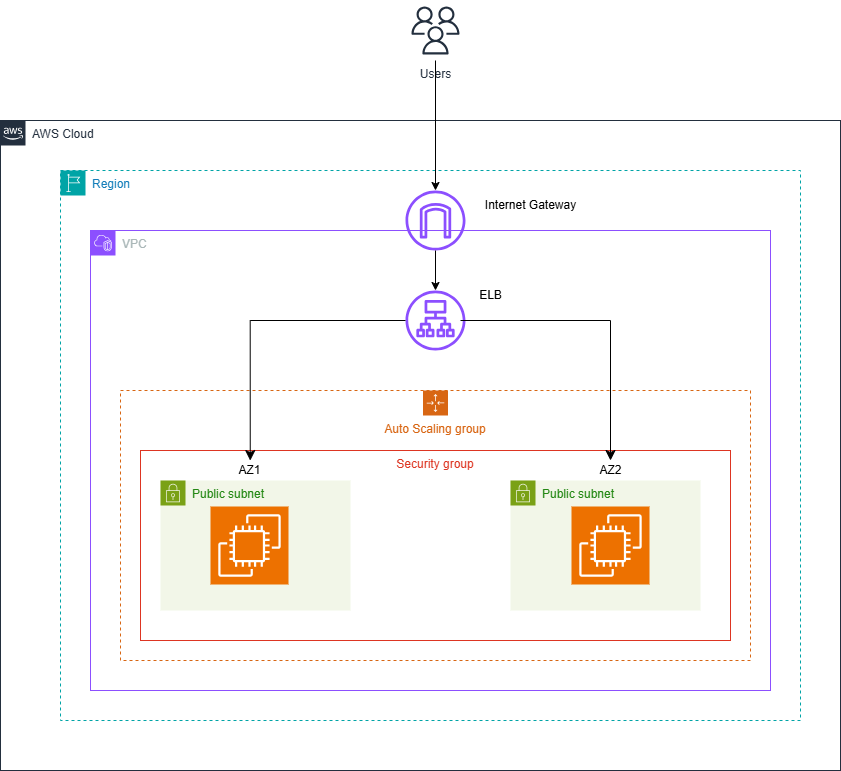

The diagram above was exported from draw.io. Its source (the exported page's mxGraphModel, read from the mxfile embedded in the PNG):
<mxGraphModel dx="1900" dy="570" grid="1" gridSize="10" guides="1" tooltips="1" connect="1" arrows="1" fold="1" page="1" pageScale="1" pageWidth="850" pageHeight="1100" math="0" shadow="0">
  <root>
    <mxCell id="0" />
    <mxCell id="1" parent="0" />
    <mxCell id="ILI-Ibbr45heZ3APcP87-7" value="AWS Cloud" style="points=[[0,0],[0.25,0],[0.5,0],[0.75,0],[1,0],[1,0.25],[1,0.5],[1,0.75],[1,1],[0.75,1],[0.5,1],[0.25,1],[0,1],[0,0.75],[0,0.5],[0,0.25]];outlineConnect=0;gradientColor=none;html=1;whiteSpace=wrap;fontSize=12;fontStyle=0;container=1;pointerEvents=0;collapsible=0;recursiveResize=0;shape=mxgraph.aws4.group;grIcon=mxgraph.aws4.group_aws_cloud_alt;strokeColor=#232F3E;fillColor=none;verticalAlign=top;align=left;spacingLeft=30;fontColor=#232F3E;dashed=0;movable=1;resizable=1;rotatable=1;deletable=1;editable=1;locked=0;connectable=1;" vertex="1" parent="1">
      <mxGeometry x="-450" y="200" width="840" height="650" as="geometry" />
    </mxCell>
    <mxCell id="ILI-Ibbr45heZ3APcP87-46" value="Region" style="points=[[0,0],[0.25,0],[0.5,0],[0.75,0],[1,0],[1,0.25],[1,0.5],[1,0.75],[1,1],[0.75,1],[0.5,1],[0.25,1],[0,1],[0,0.75],[0,0.5],[0,0.25]];outlineConnect=0;gradientColor=none;html=1;whiteSpace=wrap;fontSize=12;fontStyle=0;container=1;pointerEvents=0;collapsible=0;recursiveResize=0;shape=mxgraph.aws4.group;grIcon=mxgraph.aws4.group_region;strokeColor=#00A4A6;fillColor=none;verticalAlign=top;align=left;spacingLeft=30;fontColor=#147EBA;dashed=1;" vertex="1" parent="1">
      <mxGeometry x="-390" y="250" width="740" height="550" as="geometry" />
    </mxCell>
    <mxCell id="ILI-Ibbr45heZ3APcP87-96" value="" style="sketch=0;outlineConnect=0;fontColor=#232F3E;gradientColor=none;fillColor=#8C4FFF;strokeColor=none;dashed=0;verticalLabelPosition=bottom;verticalAlign=top;align=center;html=1;fontSize=12;fontStyle=0;aspect=fixed;pointerEvents=1;shape=mxgraph.aws4.internet_gateway;" vertex="1" parent="ILI-Ibbr45heZ3APcP87-46">
      <mxGeometry x="345" y="20" width="60" height="60" as="geometry" />
    </mxCell>
    <mxCell id="ILI-Ibbr45heZ3APcP87-115" value="Internet Gateway" style="text;html=1;align=center;verticalAlign=middle;resizable=0;points=[];autosize=1;strokeColor=none;fillColor=none;" vertex="1" parent="ILI-Ibbr45heZ3APcP87-46">
      <mxGeometry x="415" y="20" width="110" height="30" as="geometry" />
    </mxCell>
    <mxCell id="ILI-Ibbr45heZ3APcP87-79" value="Auto Scaling group" style="points=[[0,0],[0.25,0],[0.5,0],[0.75,0],[1,0],[1,0.25],[1,0.5],[1,0.75],[1,1],[0.75,1],[0.5,1],[0.25,1],[0,1],[0,0.75],[0,0.5],[0,0.25]];outlineConnect=0;gradientColor=none;html=1;whiteSpace=wrap;fontSize=12;fontStyle=0;container=1;pointerEvents=0;collapsible=0;recursiveResize=0;shape=mxgraph.aws4.groupCenter;grIcon=mxgraph.aws4.group_auto_scaling_group;grStroke=1;strokeColor=#D86613;fillColor=none;verticalAlign=top;align=center;fontColor=#D86613;dashed=1;spacingTop=25;" vertex="1" parent="1">
      <mxGeometry x="-330" y="470" width="630" height="270" as="geometry" />
    </mxCell>
    <mxCell id="ILI-Ibbr45heZ3APcP87-82" value="Users" style="sketch=0;outlineConnect=0;fontColor=#232F3E;gradientColor=none;strokeColor=#232F3E;fillColor=#ffffff;dashed=0;verticalLabelPosition=bottom;verticalAlign=top;align=center;html=1;fontSize=12;fontStyle=0;aspect=fixed;shape=mxgraph.aws4.resourceIcon;resIcon=mxgraph.aws4.users;" vertex="1" parent="1">
      <mxGeometry x="-45" y="80" width="60" height="60" as="geometry" />
    </mxCell>
    <mxCell id="ILI-Ibbr45heZ3APcP87-89" value="" style="edgeStyle=none;orthogonalLoop=1;jettySize=auto;html=1;rounded=0;" edge="1" parent="1" source="ILI-Ibbr45heZ3APcP87-82" target="ILI-Ibbr45heZ3APcP87-96">
      <mxGeometry width="100" relative="1" as="geometry">
        <mxPoint x="-60" y="200" as="sourcePoint" />
        <mxPoint x="-15" y="210" as="targetPoint" />
        <Array as="points" />
      </mxGeometry>
    </mxCell>
    <mxCell id="ILI-Ibbr45heZ3APcP87-94" value="VPC" style="points=[[0,0],[0.25,0],[0.5,0],[0.75,0],[1,0],[1,0.25],[1,0.5],[1,0.75],[1,1],[0.75,1],[0.5,1],[0.25,1],[0,1],[0,0.75],[0,0.5],[0,0.25]];outlineConnect=0;gradientColor=none;html=1;whiteSpace=wrap;fontSize=12;fontStyle=0;container=1;pointerEvents=0;collapsible=0;recursiveResize=0;shape=mxgraph.aws4.group;grIcon=mxgraph.aws4.group_vpc2;strokeColor=#8C4FFF;fillColor=none;verticalAlign=top;align=left;spacingLeft=30;fontColor=#AAB7B8;dashed=0;" vertex="1" parent="1">
      <mxGeometry x="-360" y="310" width="680" height="460" as="geometry" />
    </mxCell>
    <mxCell id="ILI-Ibbr45heZ3APcP87-95" value="" style="sketch=0;outlineConnect=0;fontColor=#232F3E;gradientColor=none;fillColor=#8C4FFF;strokeColor=none;dashed=0;verticalLabelPosition=bottom;verticalAlign=top;align=center;html=1;fontSize=12;fontStyle=0;aspect=fixed;pointerEvents=1;shape=mxgraph.aws4.application_load_balancer;" vertex="1" parent="ILI-Ibbr45heZ3APcP87-94">
      <mxGeometry x="315" y="60" width="60" height="60" as="geometry" />
    </mxCell>
    <mxCell id="ILI-Ibbr45heZ3APcP87-98" value="Security group" style="fillColor=none;strokeColor=#DD3522;verticalAlign=top;fontStyle=0;fontColor=#DD3522;whiteSpace=wrap;html=1;" vertex="1" parent="ILI-Ibbr45heZ3APcP87-94">
      <mxGeometry x="50" y="220" width="590" height="190" as="geometry" />
    </mxCell>
    <mxCell id="ILI-Ibbr45heZ3APcP87-101" value="Public subnet" style="points=[[0,0],[0.25,0],[0.5,0],[0.75,0],[1,0],[1,0.25],[1,0.5],[1,0.75],[1,1],[0.75,1],[0.5,1],[0.25,1],[0,1],[0,0.75],[0,0.5],[0,0.25]];outlineConnect=0;gradientColor=none;html=1;whiteSpace=wrap;fontSize=12;fontStyle=0;container=1;pointerEvents=0;collapsible=0;recursiveResize=0;shape=mxgraph.aws4.group;grIcon=mxgraph.aws4.group_security_group;grStroke=0;strokeColor=#7AA116;fillColor=#F2F6E8;verticalAlign=top;align=left;spacingLeft=30;fontColor=#248814;dashed=0;" vertex="1" parent="ILI-Ibbr45heZ3APcP87-94">
      <mxGeometry x="70" y="250" width="190" height="130" as="geometry" />
    </mxCell>
    <mxCell id="ILI-Ibbr45heZ3APcP87-104" value="" style="sketch=0;points=[[0,0,0],[0.25,0,0],[0.5,0,0],[0.75,0,0],[1,0,0],[0,1,0],[0.25,1,0],[0.5,1,0],[0.75,1,0],[1,1,0],[0,0.25,0],[0,0.5,0],[0,0.75,0],[1,0.25,0],[1,0.5,0],[1,0.75,0]];outlineConnect=0;fontColor=#232F3E;fillColor=#ED7100;strokeColor=#ffffff;dashed=0;verticalLabelPosition=bottom;verticalAlign=top;align=center;html=1;fontSize=12;fontStyle=0;aspect=fixed;shape=mxgraph.aws4.resourceIcon;resIcon=mxgraph.aws4.ec2;" vertex="1" parent="ILI-Ibbr45heZ3APcP87-101">
      <mxGeometry x="50" y="26" width="78" height="78" as="geometry" />
    </mxCell>
    <mxCell id="ILI-Ibbr45heZ3APcP87-102" value="Public subnet" style="points=[[0,0],[0.25,0],[0.5,0],[0.75,0],[1,0],[1,0.25],[1,0.5],[1,0.75],[1,1],[0.75,1],[0.5,1],[0.25,1],[0,1],[0,0.75],[0,0.5],[0,0.25]];outlineConnect=0;gradientColor=none;html=1;whiteSpace=wrap;fontSize=12;fontStyle=0;container=1;pointerEvents=0;collapsible=0;recursiveResize=0;shape=mxgraph.aws4.group;grIcon=mxgraph.aws4.group_security_group;grStroke=0;strokeColor=#7AA116;fillColor=#F2F6E8;verticalAlign=top;align=left;spacingLeft=30;fontColor=#248814;dashed=0;" vertex="1" parent="ILI-Ibbr45heZ3APcP87-94">
      <mxGeometry x="420" y="250" width="190" height="130" as="geometry" />
    </mxCell>
    <mxCell id="ILI-Ibbr45heZ3APcP87-103" value="" style="sketch=0;points=[[0,0,0],[0.25,0,0],[0.5,0,0],[0.75,0,0],[1,0,0],[0,1,0],[0.25,1,0],[0.5,1,0],[0.75,1,0],[1,1,0],[0,0.25,0],[0,0.5,0],[0,0.75,0],[1,0.25,0],[1,0.5,0],[1,0.75,0]];outlineConnect=0;fontColor=#232F3E;fillColor=#ED7100;strokeColor=#ffffff;dashed=0;verticalLabelPosition=bottom;verticalAlign=top;align=center;html=1;fontSize=12;fontStyle=0;aspect=fixed;shape=mxgraph.aws4.resourceIcon;resIcon=mxgraph.aws4.ec2;" vertex="1" parent="ILI-Ibbr45heZ3APcP87-102">
      <mxGeometry x="61" y="26" width="78" height="78" as="geometry" />
    </mxCell>
    <mxCell id="ILI-Ibbr45heZ3APcP87-111" value="" style="edgeStyle=segmentEdgeStyle;endArrow=classic;html=1;curved=0;rounded=0;endSize=8;startSize=8;" edge="1" parent="ILI-Ibbr45heZ3APcP87-94">
      <mxGeometry width="50" height="50" relative="1" as="geometry">
        <mxPoint x="370" y="90" as="sourcePoint" />
        <mxPoint x="520" y="230" as="targetPoint" />
        <Array as="points">
          <mxPoint x="520" y="90" />
        </Array>
      </mxGeometry>
    </mxCell>
    <mxCell id="ILI-Ibbr45heZ3APcP87-112" value="" style="edgeStyle=segmentEdgeStyle;endArrow=classic;html=1;curved=0;rounded=0;endSize=8;startSize=8;entryX=0.186;entryY=0.053;entryDx=0;entryDy=0;entryPerimeter=0;" edge="1" parent="ILI-Ibbr45heZ3APcP87-94" target="ILI-Ibbr45heZ3APcP87-98">
      <mxGeometry width="50" height="50" relative="1" as="geometry">
        <mxPoint x="315" y="90" as="sourcePoint" />
        <mxPoint x="365" y="40" as="targetPoint" />
      </mxGeometry>
    </mxCell>
    <mxCell id="ILI-Ibbr45heZ3APcP87-113" value="AZ1" style="text;html=1;align=center;verticalAlign=middle;resizable=0;points=[];autosize=1;strokeColor=none;fillColor=none;" vertex="1" parent="ILI-Ibbr45heZ3APcP87-94">
      <mxGeometry x="134" y="225" width="50" height="30" as="geometry" />
    </mxCell>
    <mxCell id="ILI-Ibbr45heZ3APcP87-114" value="AZ2" style="text;html=1;align=center;verticalAlign=middle;resizable=0;points=[];autosize=1;strokeColor=none;fillColor=none;" vertex="1" parent="ILI-Ibbr45heZ3APcP87-94">
      <mxGeometry x="495" y="225" width="50" height="30" as="geometry" />
    </mxCell>
    <mxCell id="ILI-Ibbr45heZ3APcP87-116" value="ELB" style="text;html=1;align=center;verticalAlign=middle;resizable=0;points=[];autosize=1;strokeColor=none;fillColor=none;" vertex="1" parent="ILI-Ibbr45heZ3APcP87-94">
      <mxGeometry x="375" y="50" width="50" height="30" as="geometry" />
    </mxCell>
    <mxCell id="ILI-Ibbr45heZ3APcP87-105" value="" style="endArrow=classic;html=1;rounded=0;" edge="1" parent="1" source="ILI-Ibbr45heZ3APcP87-96" target="ILI-Ibbr45heZ3APcP87-95">
      <mxGeometry width="50" height="50" relative="1" as="geometry">
        <mxPoint x="30" y="386.15" as="sourcePoint" />
        <mxPoint x="240" y="369.9961538461538" as="targetPoint" />
      </mxGeometry>
    </mxCell>
  </root>
</mxGraphModel>